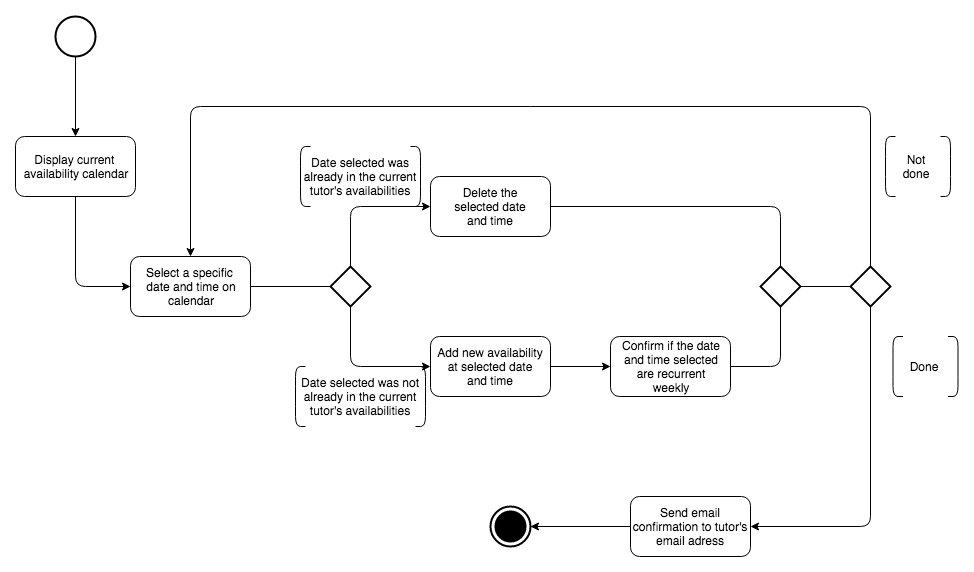

The diagram above was exported from draw.io. Its source (the exported page's mxGraphModel, read from the mxfile embedded in the PNG):
<mxGraphModel dx="946" dy="559" grid="1" gridSize="10" guides="1" tooltips="1" connect="1" arrows="1" fold="1" page="1" pageScale="1" pageWidth="1100" pageHeight="850" background="#ffffff" math="0" shadow="0">
  <root>
    <mxCell id="0" />
    <mxCell id="1" parent="0" />
    <mxCell id="4tKrvx7QRIZCT1UeNzDO-1" value="" style="strokeWidth=2;html=1;shape=mxgraph.flowchart.start_2;whiteSpace=wrap;" vertex="1" parent="1">
      <mxGeometry x="65" y="90" width="40" height="40" as="geometry" />
    </mxCell>
    <mxCell id="4tKrvx7QRIZCT1UeNzDO-2" value="" style="endArrow=classic;html=1;exitX=0.5;exitY=1;exitDx=0;exitDy=0;exitPerimeter=0;" edge="1" parent="1" source="4tKrvx7QRIZCT1UeNzDO-1">
      <mxGeometry width="50" height="50" relative="1" as="geometry">
        <mxPoint x="50" y="230" as="sourcePoint" />
        <mxPoint x="85" y="210" as="targetPoint" />
      </mxGeometry>
    </mxCell>
    <mxCell id="4tKrvx7QRIZCT1UeNzDO-3" value="Display current&amp;nbsp;&lt;br&gt;availability calendar" style="rounded=1;whiteSpace=wrap;html=1;" vertex="1" parent="1">
      <mxGeometry x="25" y="210" width="120" height="60" as="geometry" />
    </mxCell>
    <mxCell id="4tKrvx7QRIZCT1UeNzDO-4" value="" style="endArrow=classic;html=1;exitX=0.5;exitY=1;exitDx=0;exitDy=0;entryX=0;entryY=0.5;entryDx=0;entryDy=0;" edge="1" parent="1" source="4tKrvx7QRIZCT1UeNzDO-3" target="4tKrvx7QRIZCT1UeNzDO-5">
      <mxGeometry width="50" height="50" relative="1" as="geometry">
        <mxPoint x="30" y="340" as="sourcePoint" />
        <mxPoint x="200" y="360" as="targetPoint" />
        <Array as="points">
          <mxPoint x="85" y="360" />
        </Array>
      </mxGeometry>
    </mxCell>
    <mxCell id="4tKrvx7QRIZCT1UeNzDO-5" value="Select a specific&amp;nbsp;&lt;br&gt;date and time on&lt;br&gt;calendar" style="rounded=1;whiteSpace=wrap;html=1;" vertex="1" parent="1">
      <mxGeometry x="140" y="330" width="120" height="60" as="geometry" />
    </mxCell>
    <mxCell id="4tKrvx7QRIZCT1UeNzDO-6" value="" style="strokeWidth=2;html=1;shape=mxgraph.flowchart.decision;whiteSpace=wrap;" vertex="1" parent="1">
      <mxGeometry x="340" y="340" width="40" height="40" as="geometry" />
    </mxCell>
    <mxCell id="4tKrvx7QRIZCT1UeNzDO-7" value="" style="endArrow=none;html=1;exitX=1;exitY=0.5;exitDx=0;exitDy=0;" edge="1" parent="1" source="4tKrvx7QRIZCT1UeNzDO-5">
      <mxGeometry width="50" height="50" relative="1" as="geometry">
        <mxPoint x="30" y="460" as="sourcePoint" />
        <mxPoint x="340" y="360" as="targetPoint" />
      </mxGeometry>
    </mxCell>
    <mxCell id="4tKrvx7QRIZCT1UeNzDO-8" value="" style="endArrow=classic;html=1;exitX=0.5;exitY=0;exitDx=0;exitDy=0;exitPerimeter=0;" edge="1" parent="1" source="4tKrvx7QRIZCT1UeNzDO-6">
      <mxGeometry width="50" height="50" relative="1" as="geometry">
        <mxPoint x="335" y="340" as="sourcePoint" />
        <mxPoint x="440" y="280" as="targetPoint" />
        <Array as="points">
          <mxPoint x="360" y="280" />
        </Array>
      </mxGeometry>
    </mxCell>
    <mxCell id="4tKrvx7QRIZCT1UeNzDO-9" value="" style="endArrow=classic;html=1;exitX=0.5;exitY=1;exitDx=0;exitDy=0;exitPerimeter=0;" edge="1" parent="1" source="4tKrvx7QRIZCT1UeNzDO-6">
      <mxGeometry width="50" height="50" relative="1" as="geometry">
        <mxPoint x="370" y="350" as="sourcePoint" />
        <mxPoint x="440" y="440" as="targetPoint" />
        <Array as="points">
          <mxPoint x="360" y="440" />
        </Array>
      </mxGeometry>
    </mxCell>
    <mxCell id="4tKrvx7QRIZCT1UeNzDO-10" value="Delete the&lt;br&gt;selected date&lt;br&gt;and time" style="rounded=1;whiteSpace=wrap;html=1;" vertex="1" parent="1">
      <mxGeometry x="440" y="250" width="120" height="60" as="geometry" />
    </mxCell>
    <mxCell id="4tKrvx7QRIZCT1UeNzDO-11" value="Add new availability&lt;br&gt;at selected date&lt;br&gt;and time" style="rounded=1;whiteSpace=wrap;html=1;" vertex="1" parent="1">
      <mxGeometry x="440" y="410" width="120" height="60" as="geometry" />
    </mxCell>
    <mxCell id="4tKrvx7QRIZCT1UeNzDO-13" value="Date selected was already in the current&lt;br&gt;tutor's availabilities" style="text;html=1;strokeColor=none;fillColor=none;align=center;verticalAlign=middle;whiteSpace=wrap;rounded=0;" vertex="1" parent="1">
      <mxGeometry x="300" y="230" width="140" height="40" as="geometry" />
    </mxCell>
    <mxCell id="4tKrvx7QRIZCT1UeNzDO-20" style="edgeStyle=orthogonalEdgeStyle;rounded=0;orthogonalLoop=1;jettySize=auto;html=1;entryX=0;entryY=0.5;entryDx=0;entryDy=0;entryPerimeter=0;" edge="1" parent="1">
      <mxGeometry relative="1" as="geometry">
        <mxPoint x="170" y="200" as="sourcePoint" />
        <mxPoint x="170" y="200" as="targetPoint" />
      </mxGeometry>
    </mxCell>
    <mxCell id="4tKrvx7QRIZCT1UeNzDO-22" value="" style="shape=curlyBracket;whiteSpace=wrap;html=1;rounded=1;size=0;" vertex="1" parent="1">
      <mxGeometry x="310" y="220" width="10" height="60" as="geometry" />
    </mxCell>
    <mxCell id="4tKrvx7QRIZCT1UeNzDO-23" value="" style="shape=curlyBracket;whiteSpace=wrap;html=1;rounded=1;size=0;direction=west;" vertex="1" parent="1">
      <mxGeometry x="420" y="220" width="10" height="60" as="geometry" />
    </mxCell>
    <mxCell id="4tKrvx7QRIZCT1UeNzDO-24" value="Date selected was not already in the current&lt;br&gt;tutor's availabilities" style="text;html=1;strokeColor=none;fillColor=none;align=center;verticalAlign=middle;whiteSpace=wrap;rounded=0;" vertex="1" parent="1">
      <mxGeometry x="300" y="450" width="140" height="40" as="geometry" />
    </mxCell>
    <mxCell id="4tKrvx7QRIZCT1UeNzDO-25" value="" style="shape=curlyBracket;whiteSpace=wrap;html=1;rounded=1;size=0;" vertex="1" parent="1">
      <mxGeometry x="305" y="440" width="10" height="60" as="geometry" />
    </mxCell>
    <mxCell id="4tKrvx7QRIZCT1UeNzDO-26" value="" style="shape=curlyBracket;whiteSpace=wrap;html=1;rounded=1;size=0;direction=west;" vertex="1" parent="1">
      <mxGeometry x="425" y="440" width="10" height="60" as="geometry" />
    </mxCell>
    <mxCell id="4tKrvx7QRIZCT1UeNzDO-27" value="" style="endArrow=classic;html=1;exitX=1;exitY=0.5;exitDx=0;exitDy=0;" edge="1" parent="1" source="4tKrvx7QRIZCT1UeNzDO-11">
      <mxGeometry width="50" height="50" relative="1" as="geometry">
        <mxPoint x="560" y="460" as="sourcePoint" />
        <mxPoint x="620" y="440" as="targetPoint" />
      </mxGeometry>
    </mxCell>
    <mxCell id="4tKrvx7QRIZCT1UeNzDO-28" value="Confirm if the date&lt;br&gt;and time selected&lt;br&gt;are recurrent&lt;br&gt;weekly" style="rounded=1;whiteSpace=wrap;html=1;" vertex="1" parent="1">
      <mxGeometry x="620" y="410" width="120" height="60" as="geometry" />
    </mxCell>
    <mxCell id="4tKrvx7QRIZCT1UeNzDO-29" value="" style="strokeWidth=2;html=1;shape=mxgraph.flowchart.decision;whiteSpace=wrap;" vertex="1" parent="1">
      <mxGeometry x="770" y="340" width="40" height="40" as="geometry" />
    </mxCell>
    <mxCell id="4tKrvx7QRIZCT1UeNzDO-33" value="" style="endArrow=none;html=1;exitX=1;exitY=0.5;exitDx=0;exitDy=0;entryX=0.5;entryY=0;entryDx=0;entryDy=0;entryPerimeter=0;" edge="1" parent="1" source="4tKrvx7QRIZCT1UeNzDO-10" target="4tKrvx7QRIZCT1UeNzDO-29">
      <mxGeometry width="50" height="50" relative="1" as="geometry">
        <mxPoint x="560" y="305" as="sourcePoint" />
        <mxPoint x="610" y="255" as="targetPoint" />
        <Array as="points">
          <mxPoint x="790" y="280" />
        </Array>
      </mxGeometry>
    </mxCell>
    <mxCell id="4tKrvx7QRIZCT1UeNzDO-34" value="" style="endArrow=none;html=1;exitX=1;exitY=0.5;exitDx=0;exitDy=0;entryX=0.5;entryY=1;entryDx=0;entryDy=0;entryPerimeter=0;" edge="1" parent="1" source="4tKrvx7QRIZCT1UeNzDO-28" target="4tKrvx7QRIZCT1UeNzDO-29">
      <mxGeometry width="50" height="50" relative="1" as="geometry">
        <mxPoint x="30" y="570" as="sourcePoint" />
        <mxPoint x="80" y="520" as="targetPoint" />
        <Array as="points">
          <mxPoint x="790" y="440" />
        </Array>
      </mxGeometry>
    </mxCell>
    <mxCell id="4tKrvx7QRIZCT1UeNzDO-35" value="" style="strokeWidth=2;html=1;shape=mxgraph.flowchart.decision;whiteSpace=wrap;" vertex="1" parent="1">
      <mxGeometry x="860" y="340" width="40" height="40" as="geometry" />
    </mxCell>
    <mxCell id="4tKrvx7QRIZCT1UeNzDO-36" value="" style="endArrow=none;html=1;exitX=1;exitY=0.5;exitDx=0;exitDy=0;exitPerimeter=0;entryX=0;entryY=0.5;entryDx=0;entryDy=0;entryPerimeter=0;" edge="1" parent="1" source="4tKrvx7QRIZCT1UeNzDO-29" target="4tKrvx7QRIZCT1UeNzDO-35">
      <mxGeometry width="50" height="50" relative="1" as="geometry">
        <mxPoint x="270" y="370" as="sourcePoint" />
        <mxPoint x="350" y="370" as="targetPoint" />
      </mxGeometry>
    </mxCell>
    <mxCell id="4tKrvx7QRIZCT1UeNzDO-37" value="" style="shape=curlyBracket;whiteSpace=wrap;html=1;rounded=1;size=0;" vertex="1" parent="1">
      <mxGeometry x="895" y="210" width="10" height="60" as="geometry" />
    </mxCell>
    <mxCell id="4tKrvx7QRIZCT1UeNzDO-38" value="" style="shape=curlyBracket;whiteSpace=wrap;html=1;rounded=1;size=0;direction=west;" vertex="1" parent="1">
      <mxGeometry x="950" y="210" width="10" height="60" as="geometry" />
    </mxCell>
    <mxCell id="4tKrvx7QRIZCT1UeNzDO-39" value="Not&lt;br&gt;done" style="text;html=1;strokeColor=none;fillColor=none;align=center;verticalAlign=middle;whiteSpace=wrap;rounded=0;" vertex="1" parent="1">
      <mxGeometry x="905" y="230" width="40" height="20" as="geometry" />
    </mxCell>
    <mxCell id="4tKrvx7QRIZCT1UeNzDO-40" value="" style="endArrow=classic;html=1;exitX=0.5;exitY=0;exitDx=0;exitDy=0;exitPerimeter=0;entryX=0.5;entryY=0;entryDx=0;entryDy=0;" edge="1" parent="1" source="4tKrvx7QRIZCT1UeNzDO-35" target="4tKrvx7QRIZCT1UeNzDO-5">
      <mxGeometry width="50" height="50" relative="1" as="geometry">
        <mxPoint x="30" y="570" as="sourcePoint" />
        <mxPoint x="80" y="520" as="targetPoint" />
        <Array as="points">
          <mxPoint x="880" y="180" />
          <mxPoint x="200" y="180" />
        </Array>
      </mxGeometry>
    </mxCell>
    <mxCell id="4tKrvx7QRIZCT1UeNzDO-41" value="" style="shape=curlyBracket;whiteSpace=wrap;html=1;rounded=1;size=0;" vertex="1" parent="1">
      <mxGeometry x="902.5" y="410" width="10" height="60" as="geometry" />
    </mxCell>
    <mxCell id="4tKrvx7QRIZCT1UeNzDO-42" value="" style="shape=curlyBracket;whiteSpace=wrap;html=1;rounded=1;size=0;direction=west;" vertex="1" parent="1">
      <mxGeometry x="957.5" y="410" width="10" height="60" as="geometry" />
    </mxCell>
    <mxCell id="4tKrvx7QRIZCT1UeNzDO-43" value="Done" style="text;html=1;strokeColor=none;fillColor=none;align=center;verticalAlign=middle;whiteSpace=wrap;rounded=0;" vertex="1" parent="1">
      <mxGeometry x="912.5" y="430" width="40" height="20" as="geometry" />
    </mxCell>
    <mxCell id="4tKrvx7QRIZCT1UeNzDO-44" value="" style="endArrow=classic;html=1;exitX=0.5;exitY=1;exitDx=0;exitDy=0;exitPerimeter=0;" edge="1" parent="1" source="4tKrvx7QRIZCT1UeNzDO-35">
      <mxGeometry width="50" height="50" relative="1" as="geometry">
        <mxPoint x="30" y="570" as="sourcePoint" />
        <mxPoint x="760" y="600" as="targetPoint" />
        <Array as="points">
          <mxPoint x="880" y="600" />
        </Array>
      </mxGeometry>
    </mxCell>
    <mxCell id="4tKrvx7QRIZCT1UeNzDO-50" value="Send email confirmation to tutor's email adress" style="rounded=1;whiteSpace=wrap;html=1;" vertex="1" parent="1">
      <mxGeometry x="640" y="570" width="120" height="60" as="geometry" />
    </mxCell>
    <mxCell id="4tKrvx7QRIZCT1UeNzDO-51" value="" style="endArrow=classic;html=1;exitX=0;exitY=0.5;exitDx=0;exitDy=0;" edge="1" parent="1" source="4tKrvx7QRIZCT1UeNzDO-50">
      <mxGeometry width="50" height="50" relative="1" as="geometry">
        <mxPoint x="30" y="700" as="sourcePoint" />
        <mxPoint x="540" y="600" as="targetPoint" />
      </mxGeometry>
    </mxCell>
    <mxCell id="4tKrvx7QRIZCT1UeNzDO-53" value="" style="strokeWidth=2;html=1;shape=mxgraph.flowchart.start_2;whiteSpace=wrap;" vertex="1" parent="1">
      <mxGeometry x="500" y="580" width="40" height="40" as="geometry" />
    </mxCell>
    <mxCell id="4tKrvx7QRIZCT1UeNzDO-54" value="" style="strokeWidth=2;html=1;shape=mxgraph.flowchart.start_2;whiteSpace=wrap;fillColor=#000000;" vertex="1" parent="1">
      <mxGeometry x="505" y="585" width="30" height="30" as="geometry" />
    </mxCell>
  </root>
</mxGraphModel>